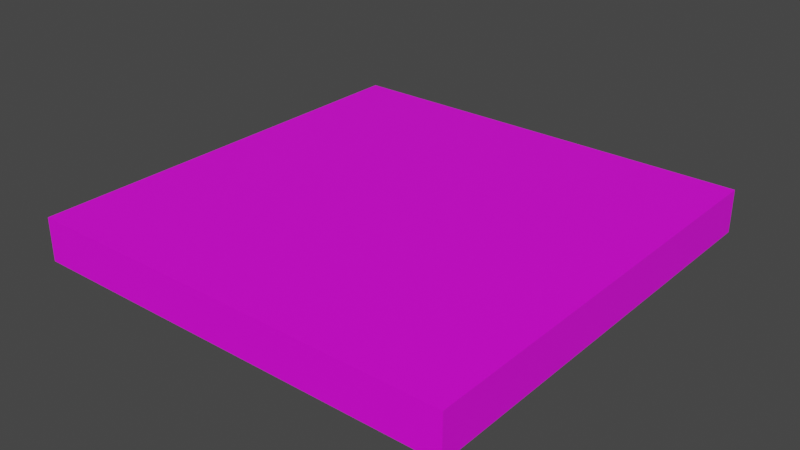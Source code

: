 # Source: blend.blend  (saved by Blender 3.4.6; exported with 4.5.12 LTS)
import bpy
from mathutils import Matrix  # noqa: F401  (used for matrix-valued properties, if any)

bpy.ops.wm.read_factory_settings(use_empty=True)
scene = bpy.context.scene
scene.name = 'Scene'

# ---- collections
col_collection = bpy.data.collections.new('Collection'); scene.collection.children.link(col_collection)

# ---- images (referenced by path relative to the original .blend; pixels are not part of the script)
import os
ASSET_DIR = os.environ.get("B2B_ASSET_DIR", "")  # directory of the original .blend (textures are referenced by path, not embedded)
HERE = os.path.dirname(os.path.abspath(__file__))  # packed textures are extracted next to this script under _unpacked/

def load_image(name, relpath, width, height, colorspace="sRGB"):
    """Load a texture the original file referenced (path relative to the .blend, or extracted next to this script)."""
    p = next((c for c in (os.path.join(HERE, relpath), os.path.join(ASSET_DIR, relpath)) if relpath and os.path.exists(c)), "")
    if p:
        img = bpy.data.images.load(p, check_existing=True)
        img.name = name
    else:  # same state as the original file: an image datablock whose file is absent (Cycles renders it pink)
        img = bpy.data.images.new(name, width, height)
        img.source = "FILE"
        img.filepath = "//" + (relpath or name)
    img.colorspace_settings.name = colorspace
    return img
img_puto_png = load_image('puto.png', 'puto.png', 1024, 1024, 'sRGB')

# ---- materials (node trees are filled in below, after node groups)
mat_material = bpy.data.materials.new('Material')
mat_material.alpha_threshold = 0.0
mat_material.use_transparent_shadow = False
mat_material.roughness = 0.5
mat_material.line_color = (0.0, 0.0, 0.0, 1.0)

# ---- material node trees
mat_material.use_nodes = True; mat_material.node_tree.nodes.clear()
_N = mat_material.node_tree.nodes; _L = mat_material.node_tree.links
n0 = _N.new('ShaderNodeOutputMaterial'); n0.name = 'Material Output'; n0.location = (300, 300)
n1 = _N.new('ShaderNodeBsdfPrincipled'); n1.name = 'Principled BSDF'; n1.location = (10, 300)
n1.distribution = 'GGX'
n1.subsurface_method = 'RANDOM_WALK_SKIN'
n1.inputs[3].default_value = 1.45
n1.inputs[27].default_value = (0.0, 0.0, 0.0, 1.0)
n1.inputs[28].default_value = 1.0
n2 = _N.new('ShaderNodeTexImage'); n2.name = '图像纹理'; n2.location = (-280, 275)
n2.image = img_puto_png
_L.new(n1.outputs[0], n0.inputs[0])
_L.new(n2.outputs[0], n1.inputs[0])
n0.is_active_output = True

# ---- world
world_world = bpy.data.worlds.new('World'); scene.world = world_world
world_world.use_nodes = True; world_world.node_tree.nodes.clear()
_N = world_world.node_tree.nodes; _L = world_world.node_tree.links
n0 = _N.new('ShaderNodeOutputWorld'); n0.name = 'World Output'; n0.location = (300, 300)
n1 = _N.new('ShaderNodeBackground'); n1.name = 'Background'; n1.location = (10, 300)
n1.inputs[0].default_value = (0.05088, 0.05088, 0.05088, 1.0)
_L.new(n1.outputs[0], n0.inputs[0])
n0.is_active_output = True
world_world.color = (0.05088, 0.05088, 0.05088)
world_world.use_sun_shadow = False
world_world.sun_shadow_jitter_overblur = 0.0

# ---- meshes
me_cube = bpy.data.meshes.new('Cube')
me_cube.from_pydata([(1.0, 0.1, -10.0), (1.0, -0.1, -10.0), (1.0, 0.1, 10.0), (1.0, -0.1, 10.0), (-1.0, 0.1, -10.0), (-1.0, -0.1, -10.0), (-1.0, 0.1, 10.0), (-1.0, -0.1, 10.0)], [], [(0, 4, 6, 2), (3, 2, 6, 7), (7, 6, 4, 5), (5, 1, 3, 7), (1, 0, 2, 3), (5, 4, 0, 1)])
_uv = me_cube.uv_layers.new(name='UVMap')
_uv.uv.foreach_set('vector', [0.587, 0.5015, 0.775, 0.5, 0.7735, 0.6815, 0.59, 0.68, 0.4025, 0.6805, 0.59, 0.68, 0.5885, 0.8605, 0.402, 0.8605, 0.404, 0.142, 0.5885, 0.141, 0.587, 0.3185, 0.4065, 0.32, 0.2195, 0.5, 0.402, 0.5, 0.4025, 0.6805, 0.222, 0.6805, 0.402, 0.5, 0.587, 0.5015, 0.59, 0.68, 0.4025, 0.6805, 0.4065, 0.32, 0.587, 0.3185, 0.587, 0.5015, 0.402, 0.5])
me_cube.materials.append(mat_material)
me_cube.use_mirror_vertex_groups = False
me_cube.update()

# ---- objects
ob_cube = bpy.data.objects.new('Cube', me_cube)

# ---- transforms, parenting, visibility, modifiers, constraints
ob_cube.location = (0.0, 0.0, 0.0)
ob_cube.rotation_euler = (1.571, 0.0, 0.0)
ob_cube.scale = (1.0, 1.0, 0.1)
ob_cube.lock_rotations_4d = False
ob_cube.empty_display_type = 'ARROWS'
ob_cube.lineart.crease_threshold = 0.0

# ---- collection membership
col_collection.objects.link(ob_cube)

# ---- scene / render settings (as saved in the file)
scene.frame_start = 1; scene.frame_end = 250; scene.frame_set(1)
scene.render.engine = 'BLENDER_EEVEE_NEXT'
scene.cycles.sampling_pattern = 'TABULATED_SOBOL'
scene.cycles.use_light_tree = False
scene.view_settings.view_transform = 'Filmic'
bpy.context.view_layer.update()

# ---- added for rendering (the .blend has no active camera and no usable light): camera, sun
cam_auto = bpy.data.cameras.new('AutoCamera')
cam_auto.lens = 50.0
cam_auto.sensor_width = 36.0
cam_auto.clip_end = 1000.0
ob_auto_camera = bpy.data.objects.new('AutoCamera', cam_auto)
scene.collection.objects.link(ob_auto_camera)
ob_auto_camera.location = (2.62346, -3.14816, 2.09877)
ob_auto_camera.rotation_euler = (1.09748, -7.21219e-08, 0.694738)
scene.camera = ob_auto_camera
light_auto_sun = bpy.data.lights.new('AutoSun', 'SUN')
light_auto_sun.energy = 3.0
light_auto_sun.angle = 0.0523599
ob_auto_sun = bpy.data.objects.new('AutoSun', light_auto_sun)
scene.collection.objects.link(ob_auto_sun)
ob_auto_sun.rotation_euler = (0.872665, 0.174533, 0.523599)
bpy.context.view_layer.update()
